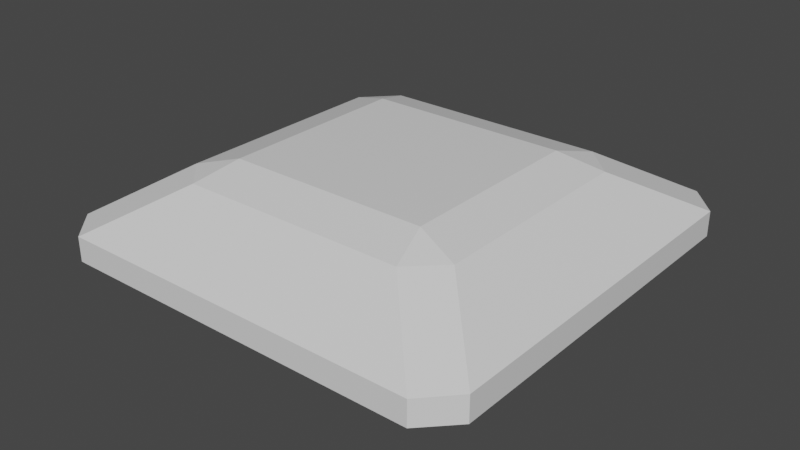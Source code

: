 # Source: squaregem.blend  (saved by Blender 3.0.42; exported with 4.5.12 LTS)
import bpy
from mathutils import Matrix  # noqa: F401  (used for matrix-valued properties, if any)

bpy.ops.wm.read_factory_settings(use_empty=True)
scene = bpy.context.scene
scene.name = 'Scene'

# ---- collections
col_collection = bpy.data.collections.new('Collection'); scene.collection.children.link(col_collection)

# ---- materials (node trees are filled in below, after node groups)
mat_material = bpy.data.materials.new('Material')
mat_material.alpha_threshold = 0.0
mat_material.use_transparent_shadow = False
mat_material.line_color = (0.0, 0.0, 0.0, 1.0)

# ---- material node trees
mat_material.use_nodes = True; mat_material.node_tree.nodes.clear()
_N = mat_material.node_tree.nodes; _L = mat_material.node_tree.links
n0 = _N.new('ShaderNodeOutputMaterial'); n0.name = 'Material Output'; n0.location = (300, 300)
n1 = _N.new('ShaderNodeBsdfPrincipled'); n1.name = 'Principled BSDF'; n1.location = (10, 300)
n1.distribution = 'GGX'
n1.subsurface_method = 'RANDOM_WALK_SKIN'
n1.inputs[2].default_value = 0.4
n1.inputs[3].default_value = 1.45
n1.inputs[27].default_value = (0.0, 0.0, 0.0, 1.0)
n1.inputs[28].default_value = 1.0
_L.new(n1.outputs[0], n0.inputs[0])
n0.is_active_output = True

# ---- world
world_world = bpy.data.worlds.new('World'); scene.world = world_world
world_world.use_nodes = True; world_world.node_tree.nodes.clear()
_N = world_world.node_tree.nodes; _L = world_world.node_tree.links
n0 = _N.new('ShaderNodeOutputWorld'); n0.name = 'World Output'; n0.location = (300, 300)
n1 = _N.new('ShaderNodeBackground'); n1.name = 'Background'; n1.location = (10, 300)
n1.inputs[0].default_value = (0.05088, 0.05088, 0.05088, 1.0)
_L.new(n1.outputs[0], n0.inputs[0])
n0.is_active_output = True
world_world.color = (0.05088, 0.05088, 0.05088)
world_world.use_sun_shadow = False
world_world.sun_shadow_jitter_overblur = 0.0

# ---- meshes
me_cube = bpy.data.meshes.new('Cube')
me_cube.from_pydata([(0.0, 1.0, 0.0), (1.0, -1.0, 0.0), (1.0, 1.0, 0.0), (0.0, -1.0, 0.0), (0.0, 0.5041, 0.3), (0.5331, -0.5161, 0.3), (0.5331, 0.5041, 0.3), (0.0, -0.5161, 0.3)], [], [(1, 3, 7, 5), (0, 2, 6, 4), (2, 1, 5, 6), (5, 7, 4, 6)])
_uv = me_cube.uv_layers.new(name='UVMap')
_uv.uv.foreach_set('vector', [0.0, 0.0, 0.0, 0.0, 0.0, 0.0, 0.0, 0.0, 0.0, 0.0, 0.0, 0.0, 0.0, 0.0, 0.0, 0.0, 0.0, 0.0, 0.0, 0.0, 0.0, 0.0, 0.0, 0.0, 0.0, 0.0, 0.0, 0.0, 0.0, 0.0, 0.0, 0.0])
me_cube.materials.append(mat_material)
me_cube.use_remesh_preserve_volume = False
me_cube.use_remesh_preserve_attributes = False
me_cube.use_mirror_vertex_groups = False
me_cube.update()

# ---- objects
ob_cube = bpy.data.objects.new('Cube', me_cube)

# ---- transforms, parenting, visibility, modifiers, constraints
ob_cube.location = (0.0, 0.0, 0.0)
ob_cube.lock_rotations_4d = False
ob_cube.empty_display_type = 'ARROWS'
ob_cube.lineart.crease_threshold = 0.0
_m = ob_cube.modifiers.new('Mirror', 'MIRROR')
_m.use_axis = (True, False, True)
_m.use_clip = True
_m = ob_cube.modifiers.new('Bevel', 'BEVEL')

# ---- collection membership
col_collection.objects.link(ob_cube)

# ---- scene / render settings (as saved in the file)
scene.frame_start = 1; scene.frame_end = 250; scene.frame_set(1)
scene.render.engine = 'BLENDER_EEVEE_NEXT'
scene.cycles.sampling_pattern = 'TABULATED_SOBOL'
scene.cycles.use_light_tree = False
scene.view_settings.view_transform = 'Filmic'
bpy.context.view_layer.update()

# ---- added for rendering (the .blend has no active camera and no usable light): camera, sun
cam_auto = bpy.data.cameras.new('AutoCamera')
cam_auto.lens = 50.0
cam_auto.sensor_width = 36.0
cam_auto.clip_end = 1000.0
ob_auto_camera = bpy.data.objects.new('AutoCamera', cam_auto)
scene.collection.objects.link(ob_auto_camera)
ob_auto_camera.location = (2.45876, -2.95079, 1.96701)
ob_auto_camera.rotation_euler = (1.09748, -7.21219e-08, 0.694738)
scene.camera = ob_auto_camera
light_auto_sun = bpy.data.lights.new('AutoSun', 'SUN')
light_auto_sun.energy = 3.0
light_auto_sun.angle = 0.0523599
ob_auto_sun = bpy.data.objects.new('AutoSun', light_auto_sun)
scene.collection.objects.link(ob_auto_sun)
ob_auto_sun.rotation_euler = (0.872665, 0.174533, 0.523599)
bpy.context.view_layer.update()
